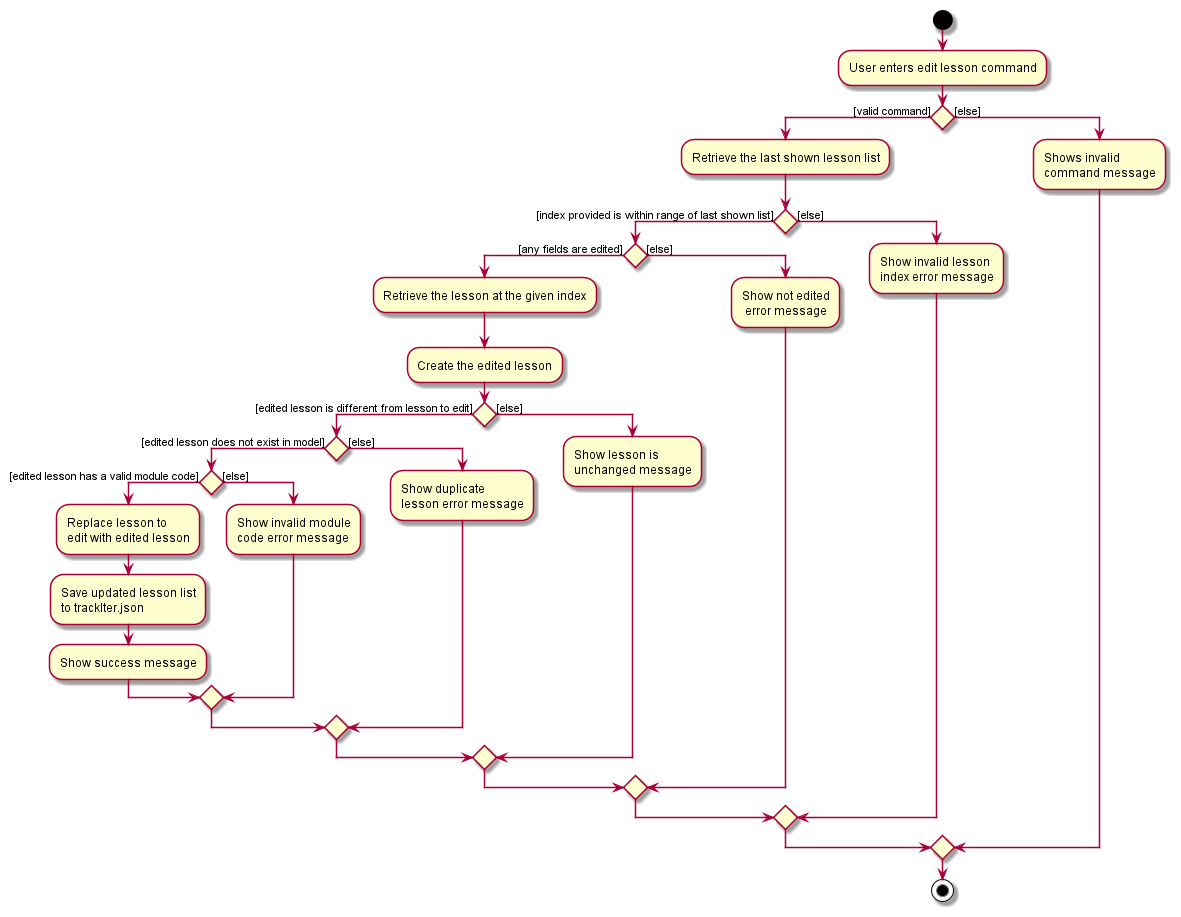

The diagram above was rendered by PlantUML. Its source (embedded in the PNG):
@startuml
start
:User enters edit lesson command;

'Since the beta syntax does not support placing the condition outside the
'diamond we place it as the true branch instead.

if () then ([valid command])
    :Retrieve the last shown lesson list;
    if () then ([index provided is within range of last shown list])
        if () then ([any fields are edited])
            :Retrieve the lesson at the given index;
            :Create the edited lesson;
            if () then ([edited lesson is different from lesson to edit])
            if () then ([edited lesson does not exist in model])
            if () then ([edited lesson has a valid module code])
            :Replace lesson to
            edit with edited lesson;
            :Save updated lesson list
            to trackIter.json;
            :Show success message;
            else ([else])
            :Show invalid module
            code error message;
            endif
            else ([else])
            :Show duplicate
            lesson error message;
            endif
            else ([else])
            :Show lesson is
            unchanged message;
            endif
        else ([else])
            :Show not edited
             error message;
        endif

    else ([else])
        :Show invalid lesson
        index error message;
    endif
else ([else])
    :Shows invalid
    command message;
endif
stop
@enduml